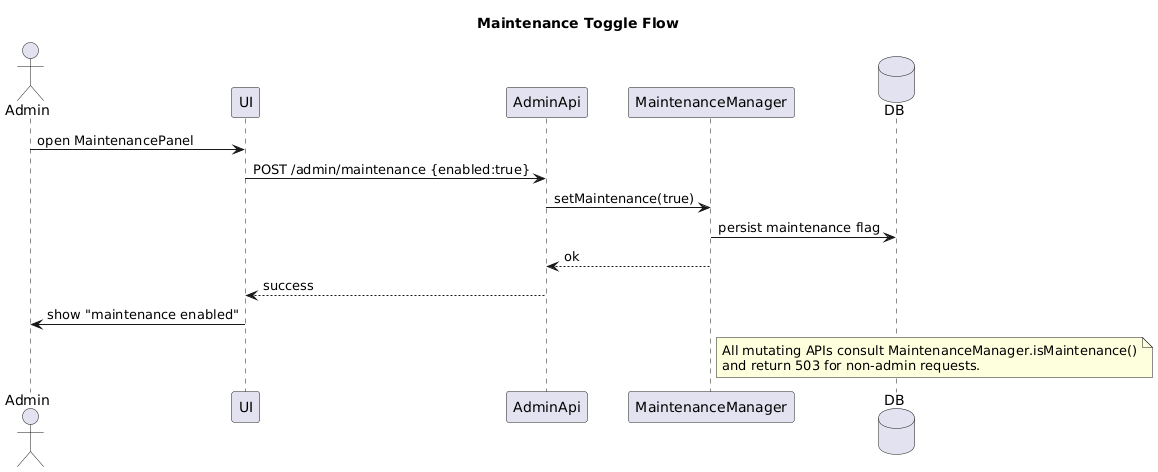

The diagram above was rendered by PlantUML. Its source (embedded in the PNG):
@startuml
title Maintenance Toggle Flow
actor Admin
participant UI
participant AdminApi
participant MaintenanceManager
database DB

Admin -> UI: open MaintenancePanel
UI -> AdminApi: POST /admin/maintenance {enabled:true}
AdminApi -> MaintenanceManager: setMaintenance(true)
MaintenanceManager -> DB: persist maintenance flag
MaintenanceManager --> AdminApi: ok
AdminApi --> UI: success
UI -> Admin: show "maintenance enabled"

note right of MaintenanceManager
  All mutating APIs consult MaintenanceManager.isMaintenance()
  and return 503 for non-admin requests.
end note

@enduml